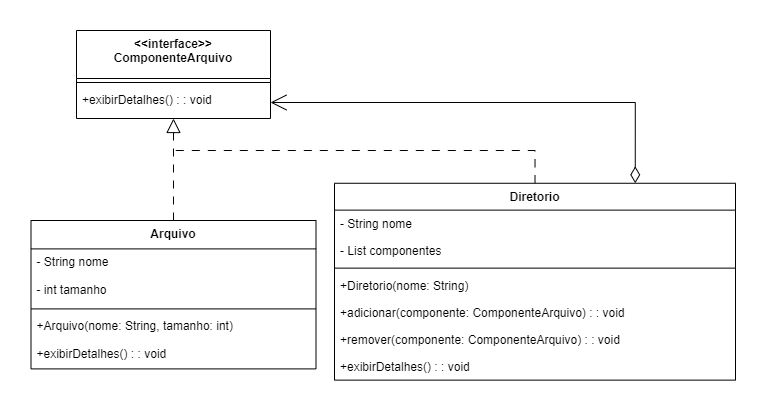

The diagram above was exported from draw.io. Its source (the exported page's mxGraphModel, read from the mxfile embedded in the PNG):
<mxGraphModel dx="961" dy="526" grid="1" gridSize="10" guides="1" tooltips="1" connect="1" arrows="1" fold="1" page="1" pageScale="1" pageWidth="827" pageHeight="1169" math="0" shadow="0">
  <root>
    <mxCell id="0" />
    <mxCell id="1" parent="0" />
    <mxCell id="Ec6v7GnzeipWpS_C_VeZ-1" value="&lt;&lt;interface&gt;&gt;&#10;ComponenteArquivo" style="swimlane;fontStyle=1;align=center;verticalAlign=top;childLayout=stackLayout;horizontal=1;startSize=48;horizontalStack=0;resizeParent=1;resizeParentMax=0;resizeLast=0;collapsible=0;marginBottom=0;" vertex="1" parent="1">
      <mxGeometry x="262" y="20" width="194" height="88" as="geometry" />
    </mxCell>
    <mxCell id="Ec6v7GnzeipWpS_C_VeZ-2" style="line;strokeWidth=1;fillColor=none;align=left;verticalAlign=middle;spacingTop=-1;spacingLeft=3;spacingRight=3;rotatable=0;labelPosition=right;points=[];portConstraint=eastwest;strokeColor=inherit;" vertex="1" parent="Ec6v7GnzeipWpS_C_VeZ-1">
      <mxGeometry y="48" width="194" height="8" as="geometry" />
    </mxCell>
    <mxCell id="Ec6v7GnzeipWpS_C_VeZ-3" value="+exibirDetalhes() : : void" style="text;strokeColor=none;fillColor=none;align=left;verticalAlign=top;spacingLeft=4;spacingRight=4;overflow=hidden;rotatable=0;points=[[0,0.5],[1,0.5]];portConstraint=eastwest;" vertex="1" parent="Ec6v7GnzeipWpS_C_VeZ-1">
      <mxGeometry y="56" width="194" height="32" as="geometry" />
    </mxCell>
    <mxCell id="Ec6v7GnzeipWpS_C_VeZ-20" style="edgeStyle=orthogonalEdgeStyle;rounded=0;orthogonalLoop=1;jettySize=auto;html=1;dashed=1;dashPattern=8 8;endArrow=block;endFill=0;endSize=12;" edge="1" parent="1" source="Ec6v7GnzeipWpS_C_VeZ-4" target="Ec6v7GnzeipWpS_C_VeZ-1">
      <mxGeometry relative="1" as="geometry" />
    </mxCell>
    <mxCell id="Ec6v7GnzeipWpS_C_VeZ-4" value="Arquivo" style="swimlane;fontStyle=1;align=center;verticalAlign=top;childLayout=stackLayout;horizontal=1;startSize=28.4;horizontalStack=0;resizeParent=1;resizeParentMax=0;resizeLast=0;collapsible=0;marginBottom=0;" vertex="1" parent="1">
      <mxGeometry x="216.5" y="210" width="285" height="148.4" as="geometry" />
    </mxCell>
    <mxCell id="Ec6v7GnzeipWpS_C_VeZ-5" value="- String nome" style="text;strokeColor=none;fillColor=none;align=left;verticalAlign=top;spacingLeft=4;spacingRight=4;overflow=hidden;rotatable=0;points=[[0,0.5],[1,0.5]];portConstraint=eastwest;" vertex="1" parent="Ec6v7GnzeipWpS_C_VeZ-4">
      <mxGeometry y="28.4" width="285" height="28" as="geometry" />
    </mxCell>
    <mxCell id="Ec6v7GnzeipWpS_C_VeZ-6" value="- int tamanho" style="text;strokeColor=none;fillColor=none;align=left;verticalAlign=top;spacingLeft=4;spacingRight=4;overflow=hidden;rotatable=0;points=[[0,0.5],[1,0.5]];portConstraint=eastwest;" vertex="1" parent="Ec6v7GnzeipWpS_C_VeZ-4">
      <mxGeometry y="56.4" width="285" height="28" as="geometry" />
    </mxCell>
    <mxCell id="Ec6v7GnzeipWpS_C_VeZ-7" style="line;strokeWidth=1;fillColor=none;align=left;verticalAlign=middle;spacingTop=-1;spacingLeft=3;spacingRight=3;rotatable=0;labelPosition=right;points=[];portConstraint=eastwest;strokeColor=inherit;" vertex="1" parent="Ec6v7GnzeipWpS_C_VeZ-4">
      <mxGeometry y="84.4" width="285" height="8" as="geometry" />
    </mxCell>
    <mxCell id="Ec6v7GnzeipWpS_C_VeZ-8" value="+Arquivo(nome: String, tamanho: int)" style="text;strokeColor=none;fillColor=none;align=left;verticalAlign=top;spacingLeft=4;spacingRight=4;overflow=hidden;rotatable=0;points=[[0,0.5],[1,0.5]];portConstraint=eastwest;" vertex="1" parent="Ec6v7GnzeipWpS_C_VeZ-4">
      <mxGeometry y="92.4" width="285" height="28" as="geometry" />
    </mxCell>
    <mxCell id="Ec6v7GnzeipWpS_C_VeZ-9" value="+exibirDetalhes() : : void" style="text;strokeColor=none;fillColor=none;align=left;verticalAlign=top;spacingLeft=4;spacingRight=4;overflow=hidden;rotatable=0;points=[[0,0.5],[1,0.5]];portConstraint=eastwest;" vertex="1" parent="Ec6v7GnzeipWpS_C_VeZ-4">
      <mxGeometry y="120.4" width="285" height="28" as="geometry" />
    </mxCell>
    <mxCell id="Ec6v7GnzeipWpS_C_VeZ-21" style="edgeStyle=orthogonalEdgeStyle;rounded=0;orthogonalLoop=1;jettySize=auto;html=1;endArrow=none;endFill=0;dashed=1;dashPattern=8 8;" edge="1" parent="1" source="Ec6v7GnzeipWpS_C_VeZ-10">
      <mxGeometry relative="1" as="geometry">
        <mxPoint x="360" y="140" as="targetPoint" />
        <Array as="points">
          <mxPoint x="721" y="140" />
          <mxPoint x="360" y="140" />
        </Array>
      </mxGeometry>
    </mxCell>
    <mxCell id="Ec6v7GnzeipWpS_C_VeZ-24" style="edgeStyle=orthogonalEdgeStyle;rounded=0;orthogonalLoop=1;jettySize=auto;html=1;exitX=0.75;exitY=0;exitDx=0;exitDy=0;entryX=1;entryY=0.5;entryDx=0;entryDy=0;endArrow=open;endFill=0;endSize=14;startArrow=diamondThin;startFill=0;startSize=14;" edge="1" parent="1" source="Ec6v7GnzeipWpS_C_VeZ-10" target="Ec6v7GnzeipWpS_C_VeZ-3">
      <mxGeometry relative="1" as="geometry" />
    </mxCell>
    <mxCell id="Ec6v7GnzeipWpS_C_VeZ-10" value="Diretorio" style="swimlane;fontStyle=1;align=center;verticalAlign=top;childLayout=stackLayout;horizontal=1;startSize=26.857142857142858;horizontalStack=0;resizeParent=1;resizeParentMax=0;resizeLast=0;collapsible=0;marginBottom=0;" vertex="1" parent="1">
      <mxGeometry x="520" y="172.77" width="401" height="196.85714285714286" as="geometry" />
    </mxCell>
    <mxCell id="Ec6v7GnzeipWpS_C_VeZ-11" value="- String nome" style="text;strokeColor=none;fillColor=none;align=left;verticalAlign=top;spacingLeft=4;spacingRight=4;overflow=hidden;rotatable=0;points=[[0,0.5],[1,0.5]];portConstraint=eastwest;" vertex="1" parent="Ec6v7GnzeipWpS_C_VeZ-10">
      <mxGeometry y="26.857142857142858" width="401" height="27" as="geometry" />
    </mxCell>
    <mxCell id="Ec6v7GnzeipWpS_C_VeZ-12" value="- List componentes" style="text;strokeColor=none;fillColor=none;align=left;verticalAlign=top;spacingLeft=4;spacingRight=4;overflow=hidden;rotatable=0;points=[[0,0.5],[1,0.5]];portConstraint=eastwest;" vertex="1" parent="Ec6v7GnzeipWpS_C_VeZ-10">
      <mxGeometry y="53.85714285714286" width="401" height="27" as="geometry" />
    </mxCell>
    <mxCell id="Ec6v7GnzeipWpS_C_VeZ-13" style="line;strokeWidth=1;fillColor=none;align=left;verticalAlign=middle;spacingTop=-1;spacingLeft=3;spacingRight=3;rotatable=0;labelPosition=right;points=[];portConstraint=eastwest;strokeColor=inherit;" vertex="1" parent="Ec6v7GnzeipWpS_C_VeZ-10">
      <mxGeometry y="80.85714285714286" width="401" height="8" as="geometry" />
    </mxCell>
    <mxCell id="Ec6v7GnzeipWpS_C_VeZ-14" value="+Diretorio(nome: String)" style="text;strokeColor=none;fillColor=none;align=left;verticalAlign=top;spacingLeft=4;spacingRight=4;overflow=hidden;rotatable=0;points=[[0,0.5],[1,0.5]];portConstraint=eastwest;" vertex="1" parent="Ec6v7GnzeipWpS_C_VeZ-10">
      <mxGeometry y="88.85714285714286" width="401" height="27" as="geometry" />
    </mxCell>
    <mxCell id="Ec6v7GnzeipWpS_C_VeZ-15" value="+adicionar(componente: ComponenteArquivo) : : void" style="text;strokeColor=none;fillColor=none;align=left;verticalAlign=top;spacingLeft=4;spacingRight=4;overflow=hidden;rotatable=0;points=[[0,0.5],[1,0.5]];portConstraint=eastwest;" vertex="1" parent="Ec6v7GnzeipWpS_C_VeZ-10">
      <mxGeometry y="115.85714285714286" width="401" height="27" as="geometry" />
    </mxCell>
    <mxCell id="Ec6v7GnzeipWpS_C_VeZ-16" value="+remover(componente: ComponenteArquivo) : : void" style="text;strokeColor=none;fillColor=none;align=left;verticalAlign=top;spacingLeft=4;spacingRight=4;overflow=hidden;rotatable=0;points=[[0,0.5],[1,0.5]];portConstraint=eastwest;" vertex="1" parent="Ec6v7GnzeipWpS_C_VeZ-10">
      <mxGeometry y="142.85714285714286" width="401" height="27" as="geometry" />
    </mxCell>
    <mxCell id="Ec6v7GnzeipWpS_C_VeZ-17" value="+exibirDetalhes() : : void" style="text;strokeColor=none;fillColor=none;align=left;verticalAlign=top;spacingLeft=4;spacingRight=4;overflow=hidden;rotatable=0;points=[[0,0.5],[1,0.5]];portConstraint=eastwest;" vertex="1" parent="Ec6v7GnzeipWpS_C_VeZ-10">
      <mxGeometry y="169.85714285714286" width="401" height="27" as="geometry" />
    </mxCell>
  </root>
</mxGraphModel>